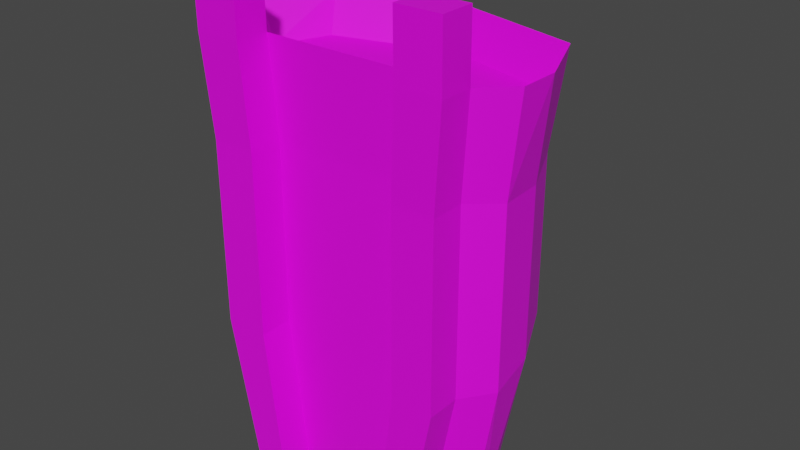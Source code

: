 # Source: BackBagLevel2.blend  (saved by Blender 2.90.8; exported with 4.5.12 LTS)
import bpy
from mathutils import Matrix  # noqa: F401  (used for matrix-valued properties, if any)

bpy.ops.wm.read_factory_settings(use_empty=True)
scene = bpy.context.scene
scene.name = 'Scene'

# ---- collections
col_collection = bpy.data.collections.new('Collection'); scene.collection.children.link(col_collection)

# ---- images (referenced by path relative to the original .blend; pixels are not part of the script)
import os
ASSET_DIR = os.environ.get("B2B_ASSET_DIR", "")  # directory of the original .blend (textures are referenced by path, not embedded)
HERE = os.path.dirname(os.path.abspath(__file__))  # packed textures are extracted next to this script under _unpacked/

def load_image(name, relpath, width, height, colorspace="sRGB"):
    """Load a texture the original file referenced (path relative to the .blend, or extracted next to this script)."""
    p = next((c for c in (os.path.join(HERE, relpath), os.path.join(ASSET_DIR, relpath)) if relpath and os.path.exists(c)), "")
    if p:
        img = bpy.data.images.load(p, check_existing=True)
        img.name = name
    else:  # same state as the original file: an image datablock whose file is absent (Cycles renders it pink)
        img = bpy.data.images.new(name, width, height)
        img.source = "FILE"
        img.filepath = "//" + (relpath or name)
    img.colorspace_settings.name = colorspace
    return img
img_lvl2bagao = load_image('LVL2BagAO', 'Textures/LVL2BagAO.png', 1024, 1024, 'sRGB')
img_lvl2bagtexturecombined_png = load_image('LVL2BagTextureCombined.png', 'Textures/LVL2BagTextureCombined.png', 1024, 1024, 'sRGB')

# ---- materials (node trees are filled in below, after node groups)
mat_material_001 = bpy.data.materials.new('Material.001')

# ---- material node trees
mat_material_001.use_nodes = True; mat_material_001.node_tree.nodes.clear()
_N = mat_material_001.node_tree.nodes; _L = mat_material_001.node_tree.links
n0 = _N.new('ShaderNodeBsdfPrincipled'); n0.name = 'Principled BSDF'; n0.location = (10, 300)
n0.distribution = 'GGX'
n0.subsurface_method = 'BURLEY'
n0.inputs[3].default_value = 1.45
n0.inputs[27].default_value = (0.0, 0.0, 0.0, 1.0)
n0.inputs[28].default_value = 1.0
n1 = _N.new('ShaderNodeOutputMaterial'); n1.name = 'Material Output'; n1.location = (300, 300)
n2 = _N.new('ShaderNodeTexImage'); n2.name = 'Image Texture'; n2.location = (-464, 159)
n2.image = img_lvl2bagao
n3 = _N.new('ShaderNodeTexImage'); n3.name = 'Image Texture.001'; n3.location = (-280, 280)
n3.image = img_lvl2bagtexturecombined_png
_L.new(n0.outputs[0], n1.inputs[0])
_L.new(n3.outputs[0], n0.inputs[0])
n1.is_active_output = True

# ---- world
world_world = bpy.data.worlds.new('World'); scene.world = world_world
world_world.use_nodes = True; world_world.node_tree.nodes.clear()
_N = world_world.node_tree.nodes; _L = world_world.node_tree.links
n0 = _N.new('ShaderNodeOutputWorld'); n0.name = 'World Output'; n0.location = (300, 300)
n1 = _N.new('ShaderNodeBackground'); n1.name = 'Background'; n1.location = (10, 300)
n1.inputs[0].default_value = (0.05088, 0.05088, 0.05088, 1.0)
_L.new(n1.outputs[0], n0.inputs[0])
n0.is_active_output = True
world_world.color = (0.05088, 0.05088, 0.05088)
world_world.use_sun_shadow = False
world_world.sun_shadow_jitter_overblur = 0.0

# ---- meshes
me_cube_001 = bpy.data.meshes.new('Cube.001')
me_cube_001.from_pydata([(0.6994, -0.5945, 3.337), (1.005, -0.5699, 2.531), (-0.4842, -0.5699, -0.2247), (-0.6358, -0.5699, 1.006), (1.005, -0.5699, 1.006), (0.4997, -0.5699, -0.2247), (0.6563, -0.5699, 2.531), (0.6562, -0.5699, 1.006), (0.6563, -0.2905, 2.534), (0.4997, -0.2905, -0.2218), (0.6562, -0.2905, 1.008), (0.6994, -0.1743, 3.018), (-0.6777, -0.1743, 3.018), (-0.6359, -0.2905, 2.534), (-0.6358, -0.2905, 1.008), (-0.4842, -0.2905, -0.2218), (-0.765, -0.2905, -0.2218), (-1.0, -0.0567, -0.2218), (-1.005, -0.2905, 1.008), (-1.205, -0.0597, 1.029), (-1.0, 0.0884, -0.2218), (-0.7649, 0.647, -0.2218), (-1.142, 0.3725, 1.069), (-0.8717, 0.9319, 1.09), (1.0, -0.0567, -0.2218), (0.765, -0.2905, -0.2218), (1.205, -0.0597, 1.029), (1.005, -0.2905, 1.008), (0.7649, 0.647, -0.2218), (1.0, 0.0884, -0.2218), (0.8717, 0.9319, 1.09), (1.142, 0.3725, 1.069), (-1.005, -0.2905, 2.534), (-1.205, -0.05964, 2.513), (-1.142, 0.3726, 2.473), (-0.8715, 0.9319, 2.452), (0.8715, 0.9319, 2.452), (1.142, 0.3726, 2.473), (1.205, -0.05964, 2.513), (1.005, -0.2905, 2.534), (-1.165, -0.02391, 3.018), (-1.013, -0.1743, 3.018), (-0.9933, 0.6692, 3.018), (-1.165, 0.2112, 3.018), (1.165, 0.2112, 3.018), (0.9933, 0.6692, 3.018), (1.013, -0.1743, 3.018), (1.165, -0.02391, 3.018), (-0.6359, -0.5699, 2.531), (-0.6777, -0.5945, 3.337), (0.765, -0.5699, -0.2247), (1.071, -0.5945, 3.337), (-0.765, -0.5699, -0.2247), (-1.005, -0.5699, 1.006), (-1.005, -0.5699, 2.531), (-1.071, -0.5945, 3.337), (1.071, -0.5997, 3.859), (0.6994, -0.5997, 3.859), (1.071, -0.3203, 3.862), (0.6994, -0.3203, 3.862), (-0.6777, -0.3203, 3.862), (-1.071, -0.3203, 3.862), (-0.6777, -0.5997, 3.859), (-1.071, -0.5997, 3.859), (0.6994, -0.315, 3.34), (-0.6777, -0.315, 3.34), (1.071, -0.315, 3.34), (1.07, 0.8099, 3.34), (1.306, 0.2524, 3.34), (1.306, -0.08262, 3.34), (-1.071, -0.315, 3.34), (-1.306, -0.08262, 3.34), (-1.306, 0.2524, 3.34), (-1.07, 0.8099, 3.34), (0.0, 0.9301, -0.2218), (0.0, 1.215, 1.09), (0.0, 1.215, 2.452), (0.0, 1.093, 3.34), (0.0, 0.9523, 3.018)], [], [(8, 10, 7, 6), (75, 23, 35, 76), (26, 31, 37, 38), (22, 19, 33, 34), (17, 19, 22, 20), (29, 31, 26, 24), (44, 45, 78, 42, 43, 40, 41, 12, 11, 46, 47), (34, 33, 71, 72), (66, 64, 59, 58), (74, 75, 30, 28), (10, 9, 5, 7), (16, 15, 2, 52), (76, 35, 73, 77), (38, 37, 68, 69), (16, 18, 19, 17), (23, 21, 20, 22), (31, 29, 28, 30), (27, 25, 24, 26), (22, 34, 35, 23), (37, 31, 30, 36), (39, 27, 26, 38), (18, 32, 33, 19), (36, 67, 68, 37), (66, 39, 38, 69), (32, 70, 71, 33), (73, 35, 34, 72), (20, 21, 74, 28, 29, 24, 25, 9, 15, 16, 17), (25, 27, 4, 50), (9, 10, 14, 15), (9, 25, 50, 5), (13, 8, 64, 65), (14, 10, 8, 13), (2, 3, 53, 52), (7, 4, 1, 6), (54, 48, 49, 55), (6, 1, 51, 0), (53, 3, 48, 54), (50, 4, 7, 5), (15, 14, 3, 2), (27, 39, 1, 4), (18, 16, 52, 53), (51, 66, 58, 56), (39, 66, 51, 1), (32, 18, 53, 54), (14, 13, 48, 3), (64, 8, 6, 0), (70, 32, 54, 55), (13, 65, 49, 48), (58, 59, 57, 56), (60, 61, 63, 62), (55, 49, 62, 63), (70, 55, 63, 61), (64, 0, 57, 59), (65, 70, 61, 60), (49, 65, 60, 62), (0, 51, 56, 57), (11, 12, 65, 64), (46, 11, 64, 66), (45, 44, 68, 67), (47, 46, 66, 69), (41, 40, 71, 70), (43, 42, 73, 72), (40, 43, 72, 71), (12, 41, 70, 65), (78, 45, 67, 77), (44, 47, 69, 68), (42, 78, 77, 73), (36, 76, 77, 67), (21, 23, 75, 74), (30, 75, 76, 36)])
_uv = me_cube_001.uv_layers.new(name='UVMap')
_uv.uv.foreach_set('vector', [0.8446, 0.8496, 0.8463, 0.7093, 0.8906, 0.7092, 0.8889, 0.8495, 0.1432, 0.1673, 0.2598, 0.1708, 0.2597, 0.3482, 0.1432, 0.3447, 0.4246, 0.3712, 0.3662, 0.3667, 0.3638, 0.183, 0.422, 0.1771, 0.5703, 0.169, 0.6287, 0.1646, 0.6262, 0.3586, 0.5679, 0.3528, 0.6282, 0.001066, 0.6287, 0.1646, 0.5703, 0.169, 0.6089, 0.0008149, 0.4047, 0.535, 0.3662, 0.3667, 0.4246, 0.3712, 0.4241, 0.5347, 0.504, 0.6663, 0.5652, 0.6887, 0.6031, 0.8186, 0.5652, 0.9486, 0.504, 0.971, 0.4725, 0.971, 0.4524, 0.9512, 0.4524, 0.9073, 0.4524, 0.7271, 0.4524, 0.6861, 0.4725, 0.6663, 0.5679, 0.3528, 0.6262, 0.3586, 0.6289, 0.4669, 0.5842, 0.4663, 0.2533, 0.7037, 0.2533, 0.7523, 0.1838, 0.7523, 0.1838, 0.7037, 0.1432, 0.0, 0.1432, 0.1673, 0.02655, 0.1708, 0.04083, 0.003518, 0.8463, 0.7093, 0.8478, 0.5963, 0.8921, 0.5963, 0.8906, 0.7092, 0.9838, 0.6666, 0.9838, 0.6924, 0.9395, 0.6924, 0.9395, 0.6666, 0.1432, 0.3447, 0.2597, 0.3482, 0.2863, 0.4654, 0.1432, 0.4619, 0.422, 0.1771, 0.3638, 0.183, 0.3801, 0.06948, 0.4247, 0.0689, 0.6568, 0.001622, 0.6573, 0.1624, 0.6287, 0.1646, 0.6282, 0.001066, 0.4928, 0.171, 0.5319, 0.0, 0.6089, 0.0008149, 0.5703, 0.169, 0.3662, 0.3667, 0.4047, 0.535, 0.3277, 0.5358, 0.2886, 0.3647, 0.4532, 0.3734, 0.4527, 0.5342, 0.4241, 0.5347, 0.4246, 0.3712, 0.5703, 0.169, 0.5679, 0.3528, 0.4905, 0.3492, 0.4928, 0.171, 0.3638, 0.183, 0.3662, 0.3667, 0.2886, 0.3647, 0.2863, 0.1866, 0.4506, 0.1739, 0.4532, 0.3734, 0.4246, 0.3712, 0.422, 0.1771, 0.6573, 0.1624, 0.6547, 0.3619, 0.6262, 0.3586, 0.6287, 0.1646, 0.2863, 0.1866, 0.3032, 0.0703, 0.3801, 0.06948, 0.3638, 0.183, 0.3608, 0.54, 0.3608, 0.6455, 0.334, 0.6444, 0.3297, 0.5358, 0.392, 0.5358, 0.392, 0.6413, 0.3608, 0.6455, 0.3652, 0.5369, 0.5073, 0.4655, 0.4905, 0.3492, 0.5679, 0.3528, 0.5842, 0.4663, 0.1126, 0.727, 0.03788, 0.6963, 0.0, 0.5962, 0.03788, 0.4961, 0.1126, 0.4654, 0.132, 0.4654, 0.1633, 0.4961, 0.1633, 0.5308, 0.1633, 0.6595, 0.1633, 0.6963, 0.132, 0.727, 0.7528, 0.9722, 0.7514, 0.8588, 0.7957, 0.8589, 0.7971, 0.9723, 0.7213, 0.4651, 0.7004, 0.3044, 0.8732, 0.3044, 0.8529, 0.4651, 0.9816, 0.7181, 0.9395, 0.7181, 0.9395, 0.6924, 0.9816, 0.6924, 0.8732, 0.1052, 0.7004, 0.1052, 0.6946, 0.0, 0.8788, 0.0, 0.8732, 0.3044, 0.7004, 0.3044, 0.7004, 0.1052, 0.8732, 0.1052, 0.6792, 0.5963, 0.6644, 0.71, 0.606, 0.7116, 0.6347, 0.5975, 0.7344, 0.8603, 0.6792, 0.8587, 0.691, 0.7186, 0.7462, 0.7202, 0.6174, 0.8517, 0.6758, 0.8501, 0.6753, 0.9244, 0.613, 0.9261, 0.7462, 0.7202, 0.691, 0.7186, 0.6868, 0.6442, 0.7456, 0.6459, 0.606, 0.7116, 0.6644, 0.71, 0.6758, 0.8501, 0.6174, 0.8517, 0.7076, 0.9728, 0.6792, 0.8587, 0.7344, 0.8603, 0.7496, 0.974, 0.8952, 0.9717, 0.8938, 0.8587, 0.9381, 0.8588, 0.9395, 0.9717, 0.7514, 0.8588, 0.7496, 0.7185, 0.7939, 0.7186, 0.7957, 0.8589, 0.7989, 0.7097, 0.8003, 0.5963, 0.8446, 0.5963, 0.8431, 0.7097, 0.7969, 0.6443, 0.7526, 0.6442, 0.7528, 0.5963, 0.7971, 0.5963, 0.7496, 0.7185, 0.7526, 0.6442, 0.7969, 0.6443, 0.7939, 0.7186, 0.7971, 0.85, 0.7989, 0.7097, 0.8431, 0.7097, 0.8414, 0.85, 0.8938, 0.8587, 0.8921, 0.7184, 0.9363, 0.7185, 0.9381, 0.8588, 0.8475, 0.9238, 0.8446, 0.8496, 0.8889, 0.8495, 0.8918, 0.9237, 0.8, 0.9243, 0.7971, 0.85, 0.8414, 0.85, 0.8443, 0.9242, 0.8921, 0.7184, 0.895, 0.6442, 0.9393, 0.6443, 0.9363, 0.7185, 0.9838, 0.6324, 0.9838, 0.6666, 0.9395, 0.6666, 0.9395, 0.6324, 0.9838, 0.5963, 0.9838, 0.6324, 0.9395, 0.6324, 0.9395, 0.5963, 0.613, 0.9261, 0.6753, 0.9244, 0.6792, 0.9723, 0.617, 0.9741, 0.8, 0.9243, 0.8443, 0.9242, 0.8446, 0.9722, 0.8003, 0.9723, 0.8475, 0.9238, 0.8918, 0.9237, 0.8921, 0.9717, 0.8478, 0.9718, 0.2533, 0.9325, 0.2533, 0.9839, 0.1838, 0.9839, 0.1838, 0.9325, 0.9393, 0.6443, 0.895, 0.6442, 0.8952, 0.5963, 0.9395, 0.5963, 0.7456, 0.6459, 0.6868, 0.6442, 0.6908, 0.5963, 0.7496, 0.5979, 0.2981, 0.7523, 0.2981, 0.9325, 0.2533, 0.9325, 0.2533, 0.7523, 0.2981, 0.7113, 0.2981, 0.7523, 0.2533, 0.7523, 0.2533, 0.7037, 0.3878, 0.7229, 0.3876, 0.7808, 0.3444, 0.7739, 0.3445, 0.7037, 0.3876, 0.8114, 0.3878, 0.8326, 0.3446, 0.8504, 0.3444, 0.8176, 0.3297, 0.5536, 0.3296, 0.5748, 0.2863, 0.5686, 0.2865, 0.5358, 0.3296, 0.6054, 0.3297, 0.6633, 0.2865, 0.6825, 0.2863, 0.6123, 0.3296, 0.5748, 0.3296, 0.6054, 0.2863, 0.6123, 0.2863, 0.5686, 0.2981, 0.9325, 0.2981, 0.9763, 0.2533, 0.9839, 0.2533, 0.9325, 0.3422, 0.8437, 0.3444, 0.9737, 0.3002, 0.9837, 0.2981, 0.8437, 0.3876, 0.7808, 0.3876, 0.8114, 0.3444, 0.8176, 0.3444, 0.7739, 0.3444, 0.7138, 0.3422, 0.8437, 0.2981, 0.8437, 0.3002, 0.7037, 0.02658, 0.3482, 0.1432, 0.3447, 0.1432, 0.4619, 0.0, 0.4654, 0.2455, 0.003518, 0.2598, 0.1708, 0.1432, 0.1673, 0.1432, 0.0, 0.02655, 0.1708, 0.1432, 0.1673, 0.1432, 0.3447, 0.02658, 0.3482])
me_cube_001.materials.append(mat_material_001)
me_cube_001.use_remesh_fix_poles = True
me_cube_001.use_remesh_preserve_attributes = False
me_cube_001.use_mirror_vertex_groups = False
me_cube_001.update()

# ---- objects
ob_cube = bpy.data.objects.new('Cube', me_cube_001)

# ---- transforms, parenting, visibility, modifiers, constraints
ob_cube.location = (0.0, 0.0, 0.0)
ob_cube.lineart.crease_threshold = 0.0

# ---- collection membership
col_collection.objects.link(ob_cube)

# ---- scene / render settings (as saved in the file)
scene.frame_start = 1; scene.frame_end = 250; scene.frame_set(1)
scene.render.engine = 'CYCLES'
scene.cycles.use_denoising = False
scene.cycles.samples = 128
scene.cycles.sampling_pattern = 'TABULATED_SOBOL'
scene.cycles.use_adaptive_sampling = False
scene.cycles.use_light_tree = False
scene.cycles.bake_type = 'AO'
scene.view_settings.view_transform = 'Filmic'
bpy.context.view_layer.update()

# ---- added for rendering (the .blend has no active camera and no usable light): camera, sun
cam_auto = bpy.data.cameras.new('AutoCamera')
cam_auto.lens = 50.0
cam_auto.sensor_width = 36.0
cam_auto.clip_end = 1000.0
ob_auto_camera = bpy.data.objects.new('AutoCamera', cam_auto)
scene.collection.objects.link(ob_auto_camera)
ob_auto_camera.location = (4.79087, -5.44137, 5.65135)
ob_auto_camera.rotation_euler = (1.09748, -7.21219e-08, 0.694738)
scene.camera = ob_auto_camera
light_auto_sun = bpy.data.lights.new('AutoSun', 'SUN')
light_auto_sun.energy = 3.0
light_auto_sun.angle = 0.0523599
ob_auto_sun = bpy.data.objects.new('AutoSun', light_auto_sun)
scene.collection.objects.link(ob_auto_sun)
ob_auto_sun.rotation_euler = (0.872665, 0.174533, 0.523599)
bpy.context.view_layer.update()
